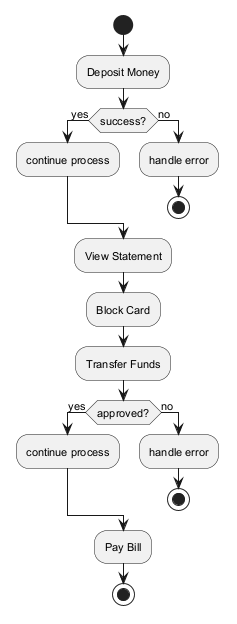

The diagram above was rendered by PlantUML. Its source (embedded in the PNG):
@startuml
skinparam defaultFontSize 11
start
:Deposit Money;
if (success?) then (yes)
:continue process;
else (no)
:handle error;
stop
endif
:View Statement;
:Block Card;
:Transfer Funds;
if (approved?) then (yes)
:continue process;
else (no)
:handle error;
stop
endif
:Pay Bill;
stop
@enduml